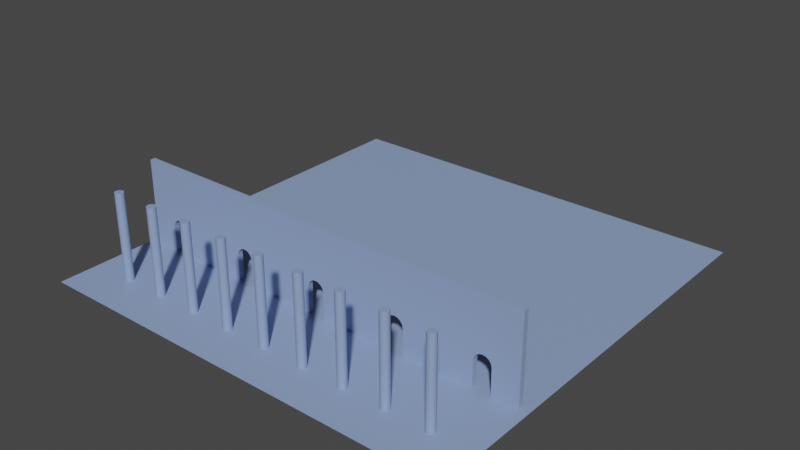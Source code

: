 # Source: house_001.blend  (saved by Blender 3.1.7; exported with 4.5.12 LTS)
import bpy
from mathutils import Matrix  # noqa: F401  (used for matrix-valued properties, if any)

bpy.ops.wm.read_factory_settings(use_empty=True)
scene = bpy.context.scene
scene.name = 'Scene'

# ---- collections
col_collection = bpy.data.collections.new('Collection'); scene.collection.children.link(col_collection)

# ---- materials (node trees are filled in below, after node groups)
mat_material_default = bpy.data.materials.new('Material_Default')
mat_material_default.use_transparent_shadow = False
mat_material_shader = bpy.data.materials.new('Material_Shader')
mat_material_shader.surface_render_method = 'BLENDED'
mat_material_shader.blend_method = 'BLEND'
mat_material_shader.use_transparent_shadow = False

# ---- node groups
ng_auto_smooth = bpy.data.node_groups.new('Auto Smooth', 'GeometryNodeTree')
_s = ng_auto_smooth.interface.new_socket(name='Geometry', in_out='OUTPUT', socket_type='NodeSocketGeometry')
_s = ng_auto_smooth.interface.new_socket(name='Geometry', in_out='INPUT', socket_type='NodeSocketGeometry')
_s = ng_auto_smooth.interface.new_socket(name='Angle', in_out='INPUT', socket_type='NodeSocketFloat')
_s.subtype = 'ANGLE'
_s.min_value = 0.0
_s.max_value = 3.142
ng_auto_smooth.is_modifier = True
_N = ng_auto_smooth.nodes; _L = ng_auto_smooth.links
n0 = _N.new('NodeGroupOutput'); n0.name = 'Group Output'; n0.location = (480, -100)
n1 = _N.new('NodeGroupInput'); n1.name = 'Group Input'; n1.location = (-420, -300)
n2 = _N.new('NodeGroupInput'); n2.name = 'Group Input.001'; n2.location = (-60, -100)
n3 = _N.new('GeometryNodeSetShadeSmooth'); n3.name = 'Set Shade Smooth'; n3.location = (120, -100)
n3.domain = 'EDGE'
n4 = _N.new('GeometryNodeSetShadeSmooth'); n4.name = 'Set Shade Smooth.001'; n4.location = (300, -100)
n5 = _N.new('GeometryNodeInputMeshEdgeAngle'); n5.name = 'Edge Angle'; n5.location = (-420, -220)
n6 = _N.new('GeometryNodeInputEdgeSmooth'); n6.name = 'Is Edge Smooth'; n6.location = (-60, -160)
n7 = _N.new('GeometryNodeInputShadeSmooth'); n7.name = 'Is Face Smooth'; n7.location = (-240, -340)
n8 = _N.new('FunctionNodeBooleanMath'); n8.name = 'Boolean Math'; n8.location = (-60, -220)
n9 = _N.new('FunctionNodeCompare'); n9.name = 'Compare'; n9.location = (-240, -180)
n9.operation = 'LESS_EQUAL'
_L.new(n5.outputs[0], n9.inputs[0])
_L.new(n4.outputs[0], n0.inputs[0])
_L.new(n1.outputs[1], n9.inputs[1])
_L.new(n9.outputs[0], n8.inputs[0])
_L.new(n7.outputs[0], n8.inputs[1])
_L.new(n2.outputs[0], n3.inputs[0])
_L.new(n6.outputs[0], n3.inputs[1])
_L.new(n3.outputs[0], n4.inputs[0])
_L.new(n8.outputs[0], n3.inputs[2])
n0.is_active_output = True

# ---- material node trees
mat_material_default.use_nodes = True; mat_material_default.node_tree.nodes.clear()
_N = mat_material_default.node_tree.nodes; _L = mat_material_default.node_tree.links
n0 = _N.new('ShaderNodeBsdfPrincipled'); n0.name = 'Principled BSDF'; n0.location = (10, 300)
n0.distribution = 'GGX'
n0.subsurface_method = 'RANDOM_WALK_SKIN'
n0.inputs[0].default_value = (0.2682, 0.3666, 0.6152, 1.0)
n0.inputs[3].default_value = 1.45
n0.inputs[27].default_value = (0.0, 0.0, 0.0, 1.0)
n0.inputs[28].default_value = 1.0
n1 = _N.new('ShaderNodeOutputMaterial'); n1.name = 'Material Output'; n1.location = (300, 300)
_L.new(n0.outputs[0], n1.inputs[0])
n1.is_active_output = True
mat_material_shader.use_nodes = True; mat_material_shader.node_tree.nodes.clear()
_N = mat_material_shader.node_tree.nodes; _L = mat_material_shader.node_tree.links
n0 = _N.new('ShaderNodeBsdfPrincipled'); n0.name = 'Principled BSDF'; n0.location = (10, 300)
n0.distribution = 'GGX'
n0.subsurface_method = 'RANDOM_WALK_SKIN'
n0.inputs[0].default_value = (0.1171, 0.124, 0.8, 1.0)
n0.inputs[3].default_value = 1.45
n0.inputs[4].default_value = 0.0
n0.inputs[27].default_value = (0.0, 0.0, 0.0, 1.0)
n0.inputs[28].default_value = 1.0
n1 = _N.new('ShaderNodeOutputMaterial'); n1.name = 'Material Output'; n1.location = (300, 300)
_L.new(n0.outputs[0], n1.inputs[0])
n1.is_active_output = True

# ---- world
world_world = bpy.data.worlds.new('World'); scene.world = world_world
world_world.use_nodes = True; world_world.node_tree.nodes.clear()
_N = world_world.node_tree.nodes; _L = world_world.node_tree.links
n0 = _N.new('ShaderNodeOutputWorld'); n0.name = 'World Output'; n0.location = (300, 300)
n1 = _N.new('ShaderNodeBackground'); n1.name = 'Background'; n1.location = (10, 300)
n1.inputs[0].default_value = (0.05088, 0.05088, 0.05088, 1.0)
_L.new(n1.outputs[0], n0.inputs[0])
n0.is_active_output = True
world_world.color = (0.05088, 0.05088, 0.05088)
world_world.use_sun_shadow = False
world_world.sun_shadow_jitter_overblur = 0.0

# ---- meshes
me_plane = bpy.data.meshes.new('Plane')
me_plane.from_pydata([(-25.0, -25.0, 0.0), (25.0, -25.0, 0.0), (-25.0, 25.0, 0.0), (25.0, 25.0, 0.0)], [], [(0, 1, 3, 2)])
_uv = me_plane.uv_layers.new(name='UVMap')
_uv.uv.foreach_set('vector', [0.0, 0.0, 1.0, 0.0, 1.0, 1.0, 0.0, 1.0])
me_plane.materials.append(mat_material_default)
me_plane.use_remesh_fix_poles = True
me_plane.use_remesh_preserve_attributes = False
me_plane.update()
me_cylinder = bpy.data.meshes.new('Cylinder')
me_cylinder.from_pydata([(-8.382e-09, 0.5, 0.0), (-8.382e-09, 0.5, 10.0), (0.1913, 0.4619, 0.0), (0.1913, 0.4619, 10.0), (0.3536, 0.3536, 0.0), (0.3536, 0.3536, 10.0), (0.4619, 0.1913, 0.0), (0.4619, 0.1913, 10.0), (0.5, -1.929e-06, 0.0), (0.5, -1.929e-06, 10.0), (0.4619, -0.1913, 0.0), (0.4619, -0.1913, 10.0), (0.3536, -0.3536, 0.0), (0.3536, -0.3536, 10.0), (0.1913, -0.4619, 0.0), (0.1913, -0.4619, 10.0), (-5.209e-08, -0.5, 0.0), (-5.209e-08, -0.5, 10.0), (-0.1913, -0.4619, 0.0), (-0.1913, -0.4619, 10.0), (-0.3536, -0.3536, 0.0), (-0.3536, -0.3536, 10.0), (-0.4619, -0.1913, 0.0), (-0.4619, -0.1913, 10.0), (-0.5, -1.901e-06, 0.0), (-0.5, -1.901e-06, 10.0), (-0.4619, 0.1913, 0.0), (-0.4619, 0.1913, 10.0), (-0.3536, 0.3536, 0.0), (-0.3536, 0.3536, 10.0), (-0.1913, 0.4619, 0.0), (-0.1913, 0.4619, 10.0)], [], [(0, 1, 3, 2), (2, 3, 5, 4), (4, 5, 7, 6), (6, 7, 9, 8), (8, 9, 11, 10), (10, 11, 13, 12), (12, 13, 15, 14), (14, 15, 17, 16), (16, 17, 19, 18), (18, 19, 21, 20), (20, 21, 23, 22), (22, 23, 25, 24), (24, 25, 27, 26), (26, 27, 29, 28), (3, 1, 31, 29, 27, 25, 23, 21, 19, 17, 15, 13, 11, 9, 7, 5), (28, 29, 31, 30), (30, 31, 1, 0), (0, 2, 4, 6, 8, 10, 12, 14, 16, 18, 20, 22, 24, 26, 28, 30)])
_uv = me_cylinder.uv_layers.new(name='UVMap')
_uv.uv.foreach_set('vector', [1.0, 0.5, 1.0, 1.0, 0.9375, 1.0, 0.9375, 0.5, 0.9375, 0.5, 0.9375, 1.0, 0.875, 1.0, 0.875, 0.5, 0.875, 0.5, 0.875, 1.0, 0.8125, 1.0, 0.8125, 0.5, 0.8125, 0.5, 0.8125, 1.0, 0.75, 1.0, 0.75, 0.5, 0.75, 0.5, 0.75, 1.0, 0.6875, 1.0, 0.6875, 0.5, 0.6875, 0.5, 0.6875, 1.0, 0.625, 1.0, 0.625, 0.5, 0.625, 0.5, 0.625, 1.0, 0.5625, 1.0, 0.5625, 0.5, 0.5625, 0.5, 0.5625, 1.0, 0.5, 1.0, 0.5, 0.5, 0.5, 0.5, 0.5, 1.0, 0.4375, 1.0, 0.4375, 0.5, 0.4375, 0.5, 0.4375, 1.0, 0.375, 1.0, 0.375, 0.5, 0.375, 0.5, 0.375, 1.0, 0.3125, 1.0, 0.3125, 0.5, 0.3125, 0.5, 0.3125, 1.0, 0.25, 1.0, 0.25, 0.5, 0.25, 0.5, 0.25, 1.0, 0.1875, 1.0, 0.1875, 0.5, 0.1875, 0.5, 0.1875, 1.0, 0.125, 1.0, 0.125, 0.5, 0.3418, 0.4717, 0.25, 0.49, 0.1582, 0.4717, 0.08029, 0.4197, 0.02827, 0.3418, 0.01, 0.25, 0.02827, 0.1582, 0.08029, 0.08029, 0.1582, 0.02827, 0.25, 0.01, 0.3418, 0.02827, 0.4197, 0.08029, 0.4717, 0.1582, 0.49, 0.25, 0.4717, 0.3418, 0.4197, 0.4197, 0.125, 0.5, 0.125, 1.0, 0.0625, 1.0, 0.0625, 0.5, 0.0625, 0.5, 0.0625, 1.0, 0.0, 1.0, 0.0, 0.5, 0.75, 0.49, 0.8418, 0.4717, 0.9197, 0.4197, 0.9717, 0.3418, 0.99, 0.25, 0.9717, 0.1582, 0.9197, 0.08029, 0.8418, 0.02827, 0.75, 0.01, 0.6582, 0.02827, 0.5803, 0.08029, 0.5283, 0.1582, 0.51, 0.25, 0.5283, 0.3418, 0.5803, 0.4197, 0.6582, 0.4717])
me_cylinder.materials.append(mat_material_default)
me_cylinder.use_remesh_fix_poles = True
me_cylinder.use_remesh_preserve_attributes = False
me_cylinder.update()
me_cube_001 = bpy.data.meshes.new('Cube.001')
me_cube_001.from_pydata([(24.0, -0.3, 0.0), (24.0, -0.3, 10.0), (24.0, 0.3, 0.0), (24.0, 0.3, 10.0), (-24.0, -0.3, 0.0), (-24.0, -0.3, 10.0), (-24.0, 0.3, 0.0), (-24.0, 0.3, 10.0), (21.0, 0.3, 2.963), (20.92, 0.3, 3.346), (20.71, 0.3, 3.67), (20.38, 0.3, 3.887), (19.62, 0.3, 3.887), (20.0, 0.3, 3.963), (19.08, 0.3, 3.346), (19.29, 0.3, 3.67), (11.0, 0.3, 2.963), (19.0, 0.3, 2.963), (9.617, 0.3, 3.887), (10.0, 0.3, 3.963), (9.076, 0.3, 3.346), (9.293, 0.3, 3.67), (10.92, 0.3, 3.346), (10.71, 0.3, 3.67), (10.38, 0.3, 3.887), (19.0, 0.3, 0.0), (21.0, 0.3, 0.0), (1.0, 0.3, 0.0), (9.0, 0.3, 0.0), (1.0, 0.3, 2.963), (9.0, 0.3, 2.963), (11.0, 0.3, 0.0), (0.9239, 0.3, 3.346), (0.7071, 0.3, 3.67), (-0.7071, 0.3, 3.67), (0.3827, 0.3, 3.887), (-0.3827, 0.3, 3.887), (0.0, 0.3, 3.963), (-9.0, 0.3, 0.0), (-1.0, 0.3, 0.0), (-1.0, 0.3, 2.963), (-9.0, 0.3, 2.963), (-9.076, 0.3, 3.346), (-0.9239, 0.3, 3.346), (-10.38, 0.3, 3.887), (-10.0, 0.3, 3.963), (-9.617, 0.3, 3.887), (-11.0, 0.3, 2.963), (-19.0, 0.3, 2.963), (-19.0, 0.3, 0.0), (-11.0, 0.3, 0.0), (-10.92, 0.3, 3.346), (-9.293, 0.3, 3.67), (-10.71, 0.3, 3.67), (-19.62, 0.3, 3.887), (-20.38, 0.3, 3.887), (-20.0, 0.3, 3.963), (-21.0, 0.3, 2.963), (-20.92, 0.3, 3.346), (-20.71, 0.3, 3.67), (-19.08, 0.3, 3.346), (-19.29, 0.3, 3.67), (-21.0, 0.3, 0.0), (-9.076, -0.3, 3.346), (-9.293, -0.3, 3.67), (-9.617, -0.3, 3.887), (-10.0, -0.3, 3.963), (-11.0, -0.3, 2.963), (-10.92, -0.3, 3.346), (-10.71, -0.3, 3.67), (-10.38, -0.3, 3.887), (-20.0, -0.3, 3.963), (-19.62, -0.3, 3.887), (-21.0, -0.3, 2.963), (-20.92, -0.3, 3.346), (-20.71, -0.3, 3.67), (-20.38, -0.3, 3.887), (-19.0, -0.3, 2.963), (-19.08, -0.3, 3.346), (-19.29, -0.3, 3.67), (21.0, -0.3, 2.963), (20.92, -0.3, 3.346), (20.71, -0.3, 3.67), (20.0, -0.3, 3.963), (20.38, -0.3, 3.887), (19.62, -0.3, 3.887), (19.08, -0.3, 3.346), (19.29, -0.3, 3.67), (19.0, -0.3, 0.0), (11.0, -0.3, 0.0), (11.0, -0.3, 2.963), (19.0, -0.3, 2.963), (10.71, -0.3, 3.67), (9.293, -0.3, 3.67), (9.617, -0.3, 3.887), (10.38, -0.3, 3.887), (10.0, -0.3, 3.963), (21.0, -0.3, 0.0), (10.92, -0.3, 3.346), (1.0, -0.3, 2.963), (9.0, -0.3, 2.963), (1.0, -0.3, 0.0), (9.0, -0.3, 0.0), (-0.3827, -0.3, 3.887), (0.3827, -0.3, 3.887), (0.0, -0.3, 3.963), (9.076, -0.3, 3.346), (0.9239, -0.3, 3.346), (-1.0, -0.3, 0.0), (-9.0, -0.3, 0.0), (-9.0, -0.3, 2.963), (-21.0, -0.3, 0.0), (-19.0, -0.3, 0.0), (-11.0, -0.3, 0.0), (-1.0, -0.3, 2.963), (-0.9239, -0.3, 3.346), (-0.7071, -0.3, 3.67), (0.7071, -0.3, 3.67)], [], [(0, 1, 3, 2), (49, 50, 47, 51, 53, 44, 45, 46, 52, 42, 41, 38, 39, 40, 43, 34, 36, 37, 35, 33, 32, 29, 27, 28, 30, 20, 21, 18, 19, 24, 23, 22, 16, 31, 25, 17, 14, 15, 12, 13, 11, 10, 9, 8, 26, 2, 3, 7, 6, 62, 57, 58, 59, 55, 56, 54, 61, 60, 48), (6, 7, 5, 4), (88, 89, 90, 98, 92, 95, 96, 94, 93, 106, 100, 102, 101, 99, 107, 117, 104, 105, 103, 116, 115, 114, 108, 109, 110, 63, 64, 65, 66, 70, 69, 68, 67, 113, 112, 77, 78, 79, 72, 71, 76, 75, 74, 73, 111, 4, 5, 1, 0, 97, 80, 81, 82, 84, 83, 85, 87, 86, 91), (0, 2, 26, 97), (6, 4, 111, 62), (102, 28, 27, 101), (25, 31, 89, 88), (108, 39, 38, 109), (112, 113, 50, 49), (7, 3, 1, 5), (54, 56, 71, 72), (61, 54, 72, 79), (60, 61, 79, 78), (48, 60, 78, 77), (49, 48, 77, 112), (73, 57, 62, 111), (74, 58, 57, 73), (75, 59, 58, 74), (76, 55, 59, 75), (71, 56, 55, 76), (46, 45, 66, 65), (52, 46, 65, 64), (42, 52, 64, 63), (41, 42, 63, 110), (38, 41, 110, 109), (113, 67, 47, 50), (68, 51, 47, 67), (69, 53, 51, 68), (70, 44, 53, 69), (66, 45, 44, 70), (35, 37, 105, 104), (33, 35, 104, 117), (32, 33, 117, 107), (29, 32, 107, 99), (27, 29, 99, 101), (108, 114, 40, 39), (115, 43, 40, 114), (116, 34, 43, 115), (103, 36, 34, 116), (105, 37, 36, 103), (24, 19, 96, 95), (23, 24, 95, 92), (22, 23, 92, 98), (16, 22, 98, 90), (31, 16, 90, 89), (102, 100, 30, 28), (106, 20, 30, 100), (93, 21, 20, 106), (94, 18, 21, 93), (96, 19, 18, 94), (11, 13, 83, 84), (10, 11, 84, 82), (9, 10, 82, 81), (8, 9, 81, 80), (26, 8, 80, 97), (91, 17, 25, 88), (86, 14, 17, 91), (87, 15, 14, 86), (85, 12, 15, 87), (83, 13, 12, 85)])
_uv = me_cube_001.uv_layers.new(name='UVMap')
_uv.uv.foreach_set('vector', [0.375, 0.0, 0.625, 0.0, 0.625, 0.25, 0.375, 0.25, 0.375, 0.474, 0.375, 0.4323, 0.4491, 0.4323, 0.4586, 0.4319, 0.4668, 0.4308, 0.4722, 0.4291, 0.4741, 0.4271, 0.4722, 0.4251, 0.4668, 0.4234, 0.4586, 0.4223, 0.4491, 0.4219, 0.375, 0.4219, 0.375, 0.3802, 0.4491, 0.3802, 0.4586, 0.3798, 0.4668, 0.3787, 0.4722, 0.377, 0.4741, 0.375, 0.4722, 0.373, 0.4668, 0.3713, 0.4586, 0.3702, 0.4491, 0.3698, 0.375, 0.3698, 0.375, 0.3281, 0.4491, 0.3281, 0.4586, 0.3277, 0.4668, 0.3266, 0.4722, 0.3249, 0.4741, 0.3229, 0.4722, 0.3209, 0.4668, 0.3192, 0.4586, 0.3181, 0.4491, 0.3177, 0.375, 0.3177, 0.375, 0.276, 0.4491, 0.276, 0.4586, 0.2756, 0.4668, 0.2745, 0.4722, 0.2728, 0.4741, 0.2708, 0.4722, 0.2688, 0.4668, 0.2672, 0.4586, 0.266, 0.4491, 0.2656, 0.375, 0.2656, 0.375, 0.25, 0.625, 0.25, 0.625, 0.5, 0.375, 0.5, 0.375, 0.4844, 0.4491, 0.4844, 0.4586, 0.484, 0.4668, 0.4828, 0.4722, 0.4812, 0.4741, 0.4792, 0.4722, 0.4772, 0.4668, 0.4755, 0.4586, 0.4744, 0.4491, 0.474, 0.375, 0.5, 0.625, 0.5, 0.625, 0.75, 0.375, 0.75, 0.375, 0.974, 0.375, 0.9323, 0.4491, 0.9323, 0.4586, 0.9319, 0.4668, 0.9308, 0.4722, 0.9291, 0.4741, 0.9271, 0.4722, 0.9251, 0.4668, 0.9234, 0.4586, 0.9223, 0.4491, 0.9219, 0.375, 0.9219, 0.375, 0.8802, 0.4491, 0.8802, 0.4586, 0.8798, 0.4668, 0.8787, 0.4722, 0.877, 0.4741, 0.875, 0.4722, 0.873, 0.4668, 0.8713, 0.4586, 0.8702, 0.4491, 0.8698, 0.375, 0.8698, 0.375, 0.8281, 0.4491, 0.8281, 0.4586, 0.8277, 0.4668, 0.8266, 0.4722, 0.8249, 0.4741, 0.8229, 0.4722, 0.8209, 0.4668, 0.8192, 0.4586, 0.8181, 0.4491, 0.8177, 0.375, 0.8177, 0.375, 0.776, 0.4491, 0.776, 0.4586, 0.7756, 0.4668, 0.7745, 0.4722, 0.7728, 0.4741, 0.7708, 0.4722, 0.7688, 0.4668, 0.7672, 0.4586, 0.766, 0.4491, 0.7656, 0.375, 0.7656, 0.375, 0.75, 0.625, 0.75, 0.625, 1.0, 0.375, 1.0, 0.375, 0.9844, 0.4491, 0.9844, 0.4586, 0.984, 0.4668, 0.9828, 0.4722, 0.9812, 0.4741, 0.9792, 0.4722, 0.9772, 0.4668, 0.9755, 0.4586, 0.9744, 0.4491, 0.974, 0.125, 0.75, 0.125, 0.5, 0.1406, 0.5, 0.1406, 0.75, 0.375, 0.5, 0.375, 0.75, 0.3594, 0.75, 0.3594, 0.5, 0.2031, 0.75, 0.2031, 0.5, 0.2448, 0.5, 0.2448, 0.75, 0.151, 0.5, 0.1927, 0.5, 0.1927, 0.75, 0.151, 0.75, 0.2552, 0.75, 0.2552, 0.5, 0.2969, 0.5, 0.2969, 0.75, 0.349, 0.75, 0.3073, 0.75, 0.3073, 0.5, 0.349, 0.5, 0.625, 0.5, 0.875, 0.5, 0.875, 0.75, 0.625, 0.75, 0.9375, 0.6735, 1.0, 0.6735, 1.0, 0.8265, 0.9375, 0.8265, 0.875, 0.6735, 0.9375, 0.6735, 0.9375, 0.8265, 0.875, 0.8265, 0.8125, 0.6735, 0.875, 0.6735, 0.875, 0.8265, 0.8125, 0.8265, 0.75, 0.6735, 0.8125, 0.6735, 0.8125, 0.8265, 0.75, 0.8265, 0.75, 0.6735, 0.75, 0.6735, 0.75, 0.8265, 0.75, 0.8265, 0.25, 0.8265, 0.25, 0.6735, 0.25, 0.6735, 0.25, 0.8265, 0.1875, 0.8265, 0.1875, 0.6735, 0.25, 0.6735, 0.25, 0.8265, 0.125, 0.8265, 0.125, 0.6735, 0.1875, 0.6735, 0.1875, 0.8265, 0.0625, 0.8265, 0.0625, 0.6735, 0.125, 0.6735, 0.125, 0.8265, 0.0, 0.8265, 0.0, 0.6735, 0.0625, 0.6735, 0.0625, 0.8265, 0.9375, 0.6735, 1.0, 0.6735, 1.0, 0.8265, 0.9375, 0.8265, 0.875, 0.6735, 0.9375, 0.6735, 0.9375, 0.8265, 0.875, 0.8265, 0.8125, 0.6735, 0.875, 0.6735, 0.875, 0.8265, 0.8125, 0.8265, 0.75, 0.6735, 0.8125, 0.6735, 0.8125, 0.8265, 0.75, 0.8265, 0.75, 0.6735, 0.75, 0.6735, 0.75, 0.8265, 0.75, 0.8265, 0.25, 0.8265, 0.25, 0.8265, 0.25, 0.6735, 0.25, 0.6735, 0.1875, 0.8265, 0.1875, 0.6735, 0.25, 0.6735, 0.25, 0.8265, 0.125, 0.8265, 0.125, 0.6735, 0.1875, 0.6735, 0.1875, 0.8265, 0.0625, 0.8265, 0.0625, 0.6735, 0.125, 0.6735, 0.125, 0.8265, 0.0, 0.8265, 0.0, 0.6735, 0.0625, 0.6735, 0.0625, 0.8265, 0.9375, 0.6735, 1.0, 0.6735, 1.0, 0.8265, 0.9375, 0.8265, 0.875, 0.6735, 0.9375, 0.6735, 0.9375, 0.8265, 0.875, 0.8265, 0.8125, 0.6735, 0.875, 0.6735, 0.875, 0.8265, 0.8125, 0.8265, 0.75, 0.6735, 0.8125, 0.6735, 0.8125, 0.8265, 0.75, 0.8265, 0.75, 0.6735, 0.75, 0.6735, 0.75, 0.8265, 0.75, 0.8265, 0.25, 0.8265, 0.25, 0.8265, 0.25, 0.6735, 0.25, 0.6735, 0.1875, 0.8265, 0.1875, 0.6735, 0.25, 0.6735, 0.25, 0.8265, 0.125, 0.8265, 0.125, 0.6735, 0.1875, 0.6735, 0.1875, 0.8265, 0.0625, 0.8265, 0.0625, 0.6735, 0.125, 0.6735, 0.125, 0.8265, 0.0, 0.8265, 0.0, 0.6735, 0.0625, 0.6735, 0.0625, 0.8265, 0.9375, 0.6735, 1.0, 0.6735, 1.0, 0.8265, 0.9375, 0.8265, 0.875, 0.6735, 0.9375, 0.6735, 0.9375, 0.8265, 0.875, 0.8265, 0.8125, 0.6735, 0.875, 0.6735, 0.875, 0.8265, 0.8125, 0.8265, 0.75, 0.6735, 0.8125, 0.6735, 0.8125, 0.8265, 0.75, 0.8265, 0.75, 0.6735, 0.75, 0.6735, 0.75, 0.8265, 0.75, 0.8265, 0.25, 0.8265, 0.25, 0.8265, 0.25, 0.6735, 0.25, 0.6735, 0.1875, 0.8265, 0.1875, 0.6735, 0.25, 0.6735, 0.25, 0.8265, 0.125, 0.8265, 0.125, 0.6735, 0.1875, 0.6735, 0.1875, 0.8265, 0.0625, 0.8265, 0.0625, 0.6735, 0.125, 0.6735, 0.125, 0.8265, 0.0, 0.8265, 0.0, 0.6735, 0.0625, 0.6735, 0.0625, 0.8265, 0.9375, 0.6735, 1.0, 0.6735, 1.0, 0.8265, 0.9375, 0.8265, 0.875, 0.6735, 0.9375, 0.6735, 0.9375, 0.8265, 0.875, 0.8265, 0.8125, 0.6735, 0.875, 0.6735, 0.875, 0.8265, 0.8125, 0.8265, 0.75, 0.6735, 0.8125, 0.6735, 0.8125, 0.8265, 0.75, 0.8265, 0.75, 0.6735, 0.75, 0.6735, 0.75, 0.8265, 0.75, 0.8265, 0.25, 0.8265, 0.25, 0.6735, 0.25, 0.6735, 0.25, 0.8265, 0.1875, 0.8265, 0.1875, 0.6735, 0.25, 0.6735, 0.25, 0.8265, 0.125, 0.8265, 0.125, 0.6735, 0.1875, 0.6735, 0.1875, 0.8265, 0.0625, 0.8265, 0.0625, 0.6735, 0.125, 0.6735, 0.125, 0.8265, 0.0, 0.8265, 0.0, 0.6735, 0.0625, 0.6735, 0.0625, 0.8265])
me_cube_001.materials.append(mat_material_default)
me_cube_001.use_remesh_fix_poles = True
me_cube_001.use_remesh_preserve_attributes = False
me_cube_001.update()
me_cylinder_001 = bpy.data.meshes.new('Cylinder.001')
me_cylinder_001.from_pydata([(-0.285, 1.75, 1.821), (0.285, 1.75, 1.821), (-0.285, 1.716, 1.48), (0.285, 1.716, 1.48), (-0.285, 1.617, 1.151), (0.285, 1.617, 1.151), (-0.285, 1.455, 0.8488), (0.285, 1.455, 0.8488), (-0.285, 1.237, 0.5836), (0.285, 1.237, 0.5836), (-0.285, 0.9722, 0.366), (0.285, 0.9722, 0.366), (-0.285, 0.6697, 0.2043), (0.285, 0.6697, 0.2043), (-0.285, 0.3414, 0.1047), (0.285, 0.3414, 0.1047), (-0.285, -7.649e-08, 0.07106), (0.285, -7.649e-08, 0.07106), (-0.285, -0.3414, 0.1047), (0.285, -0.3414, 0.1047), (-0.285, -0.6697, 0.2043), (0.285, -0.6697, 0.2043), (-0.285, -0.9722, 0.366), (0.285, -0.9722, 0.366), (-0.285, -1.237, 0.5836), (0.285, -1.237, 0.5836), (-0.285, -1.455, 0.8488), (0.285, -1.455, 0.8488), (-0.285, -1.617, 1.151), (0.285, -1.617, 1.151), (-0.285, -1.716, 1.48), (0.285, -1.716, 1.48), (-0.285, -1.75, 1.821), (0.285, -1.75, 1.821), (-0.285, -1.716, 2.162), (0.285, -1.716, 2.162), (-0.285, -1.617, 2.491), (0.285, -1.617, 2.491), (-0.285, -1.455, 2.793), (0.285, -1.455, 2.793), (-0.285, -1.237, 3.058), (0.285, -1.237, 3.058), (-0.285, -0.9722, 3.276), (0.285, -0.9722, 3.276), (-0.285, -0.6697, 3.438), (0.285, -0.6697, 3.438), (-0.285, -0.3414, 3.537), (0.285, -0.3414, 3.537), (-0.285, 2.087e-08, 3.571), (0.285, 2.087e-08, 3.571), (-0.285, 0.3414, 3.537), (0.285, 0.3414, 3.537), (-0.285, 0.6697, 3.438), (0.285, 0.6697, 3.438), (-0.285, 0.9722, 3.276), (0.285, 0.9722, 3.276), (-0.285, 1.237, 3.058), (0.285, 1.237, 3.058), (-0.285, 1.455, 2.793), (0.285, 1.455, 2.793), (-0.285, 1.617, 2.491), (0.285, 1.617, 2.491), (-0.285, 1.716, 2.162), (0.285, 1.716, 2.162), (-0.2284, 1.403, 1.821), (0.2284, 1.403, 1.821), (-0.2284, 1.376, 1.547), (0.2284, 1.376, 1.547), (-0.2284, 1.296, 1.284), (0.2284, 1.296, 1.284), (-0.2284, 1.166, 1.042), (0.2284, 1.166, 1.042), (-0.2284, 0.9917, 0.8293), (0.2284, 0.9917, 0.8293), (-0.2284, 0.7792, 0.6549), (0.2284, 0.7792, 0.6549), (-0.2284, 0.5367, 0.5253), (0.2284, 0.5367, 0.5253), (-0.2284, 0.2736, 0.4455), (0.2284, 0.2736, 0.4455), (-0.2284, -6.353e-08, 0.4185), (0.2284, -6.353e-08, 0.4185), (-0.2284, -0.2736, 0.4455), (0.2284, -0.2736, 0.4455), (-0.2284, -0.5367, 0.5253), (0.2284, -0.5367, 0.5253), (-0.2284, -0.7792, 0.6549), (0.2284, -0.7792, 0.6549), (-0.2284, -0.9917, 0.8293), (0.2284, -0.9917, 0.8293), (-0.2284, -1.166, 1.042), (0.2284, -1.166, 1.042), (-0.2284, -1.296, 1.284), (0.2284, -1.296, 1.284), (-0.2284, -1.376, 1.547), (0.2284, -1.376, 1.547), (-0.2284, -1.403, 1.821), (0.2284, -1.403, 1.821), (-0.2284, -1.376, 2.095), (0.2284, -1.376, 2.095), (-0.2284, -1.296, 2.358), (0.2284, -1.296, 2.358), (-0.2284, -1.166, 2.6), (0.2284, -1.166, 2.6), (-0.2284, -0.9917, 2.813), (0.2284, -0.9917, 2.813), (-0.2284, -0.7792, 2.987), (0.2284, -0.7792, 2.987), (-0.2284, -0.5367, 3.117), (0.2284, -0.5367, 3.117), (-0.2284, -0.2736, 3.197), (0.2284, -0.2736, 3.197), (-0.2284, 1.451e-08, 3.224), (0.2284, 1.451e-08, 3.224), (-0.2284, 0.2736, 3.197), (0.2284, 0.2736, 3.197), (-0.2284, 0.5367, 3.117), (0.2284, 0.5367, 3.117), (-0.2284, 0.7792, 2.987), (0.2284, 0.7792, 2.987), (-0.2284, 0.9917, 2.813), (0.2284, 0.9917, 2.813), (-0.2284, 1.166, 2.6), (0.2284, 1.166, 2.6), (-0.2284, 1.296, 2.358), (0.2284, 1.296, 2.358), (-0.2284, 1.376, 2.095), (0.2284, 1.376, 2.095)], [], [(0, 1, 3, 2), (2, 3, 5, 4), (4, 5, 7, 6), (6, 7, 9, 8), (8, 9, 11, 10), (10, 11, 13, 12), (12, 13, 15, 14), (14, 15, 17, 16), (16, 17, 19, 18), (18, 19, 21, 20), (20, 21, 23, 22), (22, 23, 25, 24), (24, 25, 27, 26), (26, 27, 29, 28), (28, 29, 31, 30), (30, 31, 33, 32), (32, 33, 35, 34), (34, 35, 37, 36), (36, 37, 39, 38), (38, 39, 41, 40), (40, 41, 43, 42), (42, 43, 45, 44), (44, 45, 47, 46), (46, 47, 49, 48), (48, 49, 51, 50), (50, 51, 53, 52), (52, 53, 55, 54), (54, 55, 57, 56), (56, 57, 59, 58), (58, 59, 61, 60), (32, 34, 98, 96), (60, 61, 63, 62), (62, 63, 1, 0), (14, 16, 80, 78), (17, 15, 79, 81), (50, 52, 116, 114), (35, 33, 97, 99), (53, 51, 115, 117), (16, 18, 82, 80), (34, 36, 100, 98), (19, 17, 81, 83), (0, 2, 66, 64), (52, 54, 118, 116), (37, 35, 99, 101), (3, 1, 65, 67), (55, 53, 117, 119), (18, 20, 84, 82), (36, 38, 102, 100), (21, 19, 83, 85), (54, 56, 120, 118), (39, 37, 101, 103), (2, 4, 68, 66), (57, 55, 119, 121), (20, 22, 86, 84), (5, 3, 67, 69), (38, 40, 104, 102), (23, 21, 85, 87), (56, 58, 122, 120), (41, 39, 103, 105), (4, 6, 70, 68), (59, 57, 121, 123), (22, 24, 88, 86), (7, 5, 69, 71), (40, 42, 106, 104), (25, 23, 87, 89), (58, 60, 124, 122), (43, 41, 105, 107), (6, 8, 72, 70), (61, 59, 123, 125), (24, 26, 90, 88), (9, 7, 71, 73), (42, 44, 108, 106), (27, 25, 89, 91), (60, 62, 126, 124), (45, 43, 107, 109), (8, 10, 74, 72), (63, 61, 125, 127), (26, 28, 92, 90), (11, 9, 73, 75), (44, 46, 110, 108), (29, 27, 91, 93), (62, 0, 64, 126), (47, 45, 109, 111), (10, 12, 76, 74), (1, 63, 127, 65), (28, 30, 94, 92), (13, 11, 75, 77), (46, 48, 112, 110), (31, 29, 93, 95), (49, 47, 111, 113), (12, 14, 78, 76), (30, 32, 96, 94), (15, 13, 77, 79), (48, 50, 114, 112), (33, 31, 95, 97), (51, 49, 113, 115), (88, 90, 91, 89), (90, 92, 93, 91), (92, 94, 95, 93), (94, 96, 97, 95), (96, 98, 99, 97), (98, 100, 101, 99), (100, 102, 103, 101), (102, 104, 105, 103), (104, 106, 107, 105), (106, 108, 109, 107), (108, 110, 111, 109), (110, 112, 113, 111), (112, 114, 115, 113), (114, 116, 117, 115), (116, 118, 119, 117), (118, 120, 121, 119), (120, 122, 123, 121), (122, 124, 125, 123), (124, 126, 127, 125), (126, 64, 65, 127), (64, 66, 67, 65), (66, 68, 69, 67), (86, 88, 89, 87), (84, 86, 87, 85), (82, 84, 85, 83), (76, 78, 79, 77), (72, 74, 75, 73), (68, 70, 71, 69), (70, 72, 73, 71), (74, 76, 77, 75), (78, 80, 81, 79), (80, 82, 83, 81)])
me_cylinder_001.polygons.foreach_set('use_smooth', [True] * 128)
_uv = me_cylinder_001.uv_layers.new(name='UVMap')
_uv.uv.foreach_set('vector', [1.0, 0.5, 1.0, 1.0, 0.9688, 1.0, 0.9688, 0.5, 0.9688, 0.5, 0.9688, 1.0, 0.9375, 1.0, 0.9375, 0.5, 0.9375, 0.5, 0.9375, 1.0, 0.9062, 1.0, 0.9062, 0.5, 0.9062, 0.5, 0.9062, 1.0, 0.875, 1.0, 0.875, 0.5, 0.875, 0.5, 0.875, 1.0, 0.8438, 1.0, 0.8438, 0.5, 0.8438, 0.5, 0.8438, 1.0, 0.8125, 1.0, 0.8125, 0.5, 0.8125, 0.5, 0.8125, 1.0, 0.7812, 1.0, 0.7812, 0.5, 0.7812, 0.5, 0.7812, 1.0, 0.75, 1.0, 0.75, 0.5, 0.75, 0.5, 0.75, 1.0, 0.7188, 1.0, 0.7188, 0.5, 0.7188, 0.5, 0.7188, 1.0, 0.6875, 1.0, 0.6875, 0.5, 0.6875, 0.5, 0.6875, 1.0, 0.6562, 1.0, 0.6562, 0.5, 0.6562, 0.5, 0.6562, 1.0, 0.625, 1.0, 0.625, 0.5, 0.625, 0.5, 0.625, 1.0, 0.5938, 1.0, 0.5938, 0.5, 0.5938, 0.5, 0.5938, 1.0, 0.5625, 1.0, 0.5625, 0.5, 0.5625, 0.5, 0.5625, 1.0, 0.5312, 1.0, 0.5312, 0.5, 0.5312, 0.5, 0.5312, 1.0, 0.5, 1.0, 0.5, 0.5, 0.5, 0.5, 0.5, 1.0, 0.4688, 1.0, 0.4688, 0.5, 0.4688, 0.5, 0.4688, 1.0, 0.4375, 1.0, 0.4375, 0.5, 0.4375, 0.5, 0.4375, 1.0, 0.4062, 1.0, 0.4062, 0.5, 0.4062, 0.5, 0.4062, 1.0, 0.375, 1.0, 0.375, 0.5, 0.375, 0.5, 0.375, 1.0, 0.3438, 1.0, 0.3438, 0.5, 0.3438, 0.5, 0.3438, 1.0, 0.3125, 1.0, 0.3125, 0.5, 0.3125, 0.5, 0.3125, 1.0, 0.2812, 1.0, 0.2812, 0.5, 0.2812, 0.5, 0.2812, 1.0, 0.25, 1.0, 0.25, 0.5, 0.25, 0.5, 0.25, 1.0, 0.2188, 1.0, 0.2188, 0.5, 0.2188, 0.5, 0.2188, 1.0, 0.1875, 1.0, 0.1875, 0.5, 0.1875, 0.5, 0.1875, 1.0, 0.1562, 1.0, 0.1562, 0.5, 0.1562, 0.5, 0.1562, 1.0, 0.125, 1.0, 0.125, 0.5, 0.125, 0.5, 0.125, 1.0, 0.09375, 1.0, 0.09375, 0.5, 0.09375, 0.5, 0.09375, 1.0, 0.0625, 1.0, 0.0625, 0.5, 0.5, 0.5, 0.4688, 0.5, 0.4688, 0.5, 0.5, 0.5, 0.0625, 0.5, 0.0625, 1.0, 0.03125, 1.0, 0.03125, 0.5, 0.03125, 0.5, 0.03125, 1.0, 0.0, 1.0, 0.0, 0.5, 0.7812, 0.5, 0.75, 0.5, 0.75, 0.5, 0.7812, 0.5, 0.75, 1.0, 0.7812, 1.0, 0.7812, 1.0, 0.75, 1.0, 0.2188, 0.5, 0.1875, 0.5, 0.1875, 0.5, 0.2188, 0.5, 0.4688, 1.0, 0.5, 1.0, 0.5, 1.0, 0.4688, 1.0, 0.1875, 1.0, 0.2188, 1.0, 0.2188, 1.0, 0.1875, 1.0, 0.75, 0.5, 0.7188, 0.5, 0.7188, 0.5, 0.75, 0.5, 0.4688, 0.5, 0.4375, 0.5, 0.4375, 0.5, 0.4688, 0.5, 0.7188, 1.0, 0.75, 1.0, 0.75, 1.0, 0.7188, 1.0, 1.0, 0.5, 0.9688, 0.5, 0.9688, 0.5, 1.0, 0.5, 0.1875, 0.5, 0.1562, 0.5, 0.1562, 0.5, 0.1875, 0.5, 0.4375, 1.0, 0.4688, 1.0, 0.4688, 1.0, 0.4375, 1.0, 0.9688, 1.0, 1.0, 1.0, 1.0, 1.0, 0.9688, 1.0, 0.1562, 1.0, 0.1875, 1.0, 0.1875, 1.0, 0.1562, 1.0, 0.7188, 0.5, 0.6875, 0.5, 0.6875, 0.5, 0.7188, 0.5, 0.4375, 0.5, 0.4062, 0.5, 0.4062, 0.5, 0.4375, 0.5, 0.6875, 1.0, 0.7188, 1.0, 0.7188, 1.0, 0.6875, 1.0, 0.1562, 0.5, 0.125, 0.5, 0.125, 0.5, 0.1562, 0.5, 0.4062, 1.0, 0.4375, 1.0, 0.4375, 1.0, 0.4062, 1.0, 0.9688, 0.5, 0.9375, 0.5, 0.9375, 0.5, 0.9688, 0.5, 0.125, 1.0, 0.1562, 1.0, 0.1562, 1.0, 0.125, 1.0, 0.6875, 0.5, 0.6562, 0.5, 0.6562, 0.5, 0.6875, 0.5, 0.9375, 1.0, 0.9688, 1.0, 0.9688, 1.0, 0.9375, 1.0, 0.4062, 0.5, 0.375, 0.5, 0.375, 0.5, 0.4062, 0.5, 0.6562, 1.0, 0.6875, 1.0, 0.6875, 1.0, 0.6562, 1.0, 0.125, 0.5, 0.09375, 0.5, 0.09375, 0.5, 0.125, 0.5, 0.375, 1.0, 0.4062, 1.0, 0.4062, 1.0, 0.375, 1.0, 0.9375, 0.5, 0.9062, 0.5, 0.9062, 0.5, 0.9375, 0.5, 0.09375, 1.0, 0.125, 1.0, 0.125, 1.0, 0.09375, 1.0, 0.6562, 0.5, 0.625, 0.5, 0.625, 0.5, 0.6562, 0.5, 0.9062, 1.0, 0.9375, 1.0, 0.9375, 1.0, 0.9062, 1.0, 0.375, 0.5, 0.3438, 0.5, 0.3438, 0.5, 0.375, 0.5, 0.625, 1.0, 0.6562, 1.0, 0.6562, 1.0, 0.625, 1.0, 0.09375, 0.5, 0.0625, 0.5, 0.0625, 0.5, 0.09375, 0.5, 0.3438, 1.0, 0.375, 1.0, 0.375, 1.0, 0.3438, 1.0, 0.9062, 0.5, 0.875, 0.5, 0.875, 0.5, 0.9062, 0.5, 0.0625, 1.0, 0.09375, 1.0, 0.09375, 1.0, 0.0625, 1.0, 0.625, 0.5, 0.5938, 0.5, 0.5938, 0.5, 0.625, 0.5, 0.875, 1.0, 0.9062, 1.0, 0.9062, 1.0, 0.875, 1.0, 0.3438, 0.5, 0.3125, 0.5, 0.3125, 0.5, 0.3438, 0.5, 0.5938, 1.0, 0.625, 1.0, 0.625, 1.0, 0.5938, 1.0, 0.0625, 0.5, 0.03125, 0.5, 0.03125, 0.5, 0.0625, 0.5, 0.3125, 1.0, 0.3438, 1.0, 0.3438, 1.0, 0.3125, 1.0, 0.875, 0.5, 0.8438, 0.5, 0.8438, 0.5, 0.875, 0.5, 0.03125, 1.0, 0.0625, 1.0, 0.0625, 1.0, 0.03125, 1.0, 0.5938, 0.5, 0.5625, 0.5, 0.5625, 0.5, 0.5938, 0.5, 0.8438, 1.0, 0.875, 1.0, 0.875, 1.0, 0.8438, 1.0, 0.3125, 0.5, 0.2812, 0.5, 0.2812, 0.5, 0.3125, 0.5, 0.5625, 1.0, 0.5938, 1.0, 0.5938, 1.0, 0.5625, 1.0, 0.03125, 0.5, 0.0, 0.5, 0.0, 0.5, 0.03125, 0.5, 0.2812, 1.0, 0.3125, 1.0, 0.3125, 1.0, 0.2812, 1.0, 0.8438, 0.5, 0.8125, 0.5, 0.8125, 0.5, 0.8438, 0.5, 0.0, 1.0, 0.03125, 1.0, 0.03125, 1.0, 0.0, 1.0, 0.5625, 0.5, 0.5312, 0.5, 0.5312, 0.5, 0.5625, 0.5, 0.8125, 1.0, 0.8438, 1.0, 0.8438, 1.0, 0.8125, 1.0, 0.2812, 0.5, 0.25, 0.5, 0.25, 0.5, 0.2812, 0.5, 0.5312, 1.0, 0.5625, 1.0, 0.5625, 1.0, 0.5312, 1.0, 0.25, 1.0, 0.2812, 1.0, 0.2812, 1.0, 0.25, 1.0, 0.8125, 0.5, 0.7812, 0.5, 0.7812, 0.5, 0.8125, 0.5, 0.5312, 0.5, 0.5, 0.5, 0.5, 0.5, 0.5312, 0.5, 0.7812, 1.0, 0.8125, 1.0, 0.8125, 1.0, 0.7812, 1.0, 0.25, 0.5, 0.2188, 0.5, 0.2188, 0.5, 0.25, 0.5, 0.5, 1.0, 0.5312, 1.0, 0.5312, 1.0, 0.5, 1.0, 0.2188, 1.0, 0.25, 1.0, 0.25, 1.0, 0.2188, 1.0, 0.625, 0.5, 0.5938, 0.5, 0.5938, 1.0, 0.625, 1.0, 0.5938, 0.5, 0.5625, 0.5, 0.5625, 1.0, 0.5938, 1.0, 0.5625, 0.5, 0.5312, 0.5, 0.5312, 1.0, 0.5625, 1.0, 0.5312, 0.5, 0.5, 0.5, 0.5, 1.0, 0.5312, 1.0, 0.5, 0.5, 0.4688, 0.5, 0.4688, 1.0, 0.5, 1.0, 0.4688, 0.5, 0.4375, 0.5, 0.4375, 1.0, 0.4688, 1.0, 0.4375, 0.5, 0.4062, 0.5, 0.4062, 1.0, 0.4375, 1.0, 0.4062, 0.5, 0.375, 0.5, 0.375, 1.0, 0.4062, 1.0, 0.375, 0.5, 0.3438, 0.5, 0.3438, 1.0, 0.375, 1.0, 0.3438, 0.5, 0.3125, 0.5, 0.3125, 1.0, 0.3438, 1.0, 0.3125, 0.5, 0.2812, 0.5, 0.2812, 1.0, 0.3125, 1.0, 0.2812, 0.5, 0.25, 0.5, 0.25, 1.0, 0.2812, 1.0, 0.25, 0.5, 0.2188, 0.5, 0.2188, 1.0, 0.25, 1.0, 0.2188, 0.5, 0.1875, 0.5, 0.1875, 1.0, 0.2188, 1.0, 0.1875, 0.5, 0.1562, 0.5, 0.1562, 1.0, 0.1875, 1.0, 0.1562, 0.5, 0.125, 0.5, 0.125, 1.0, 0.1562, 1.0, 0.125, 0.5, 0.09375, 0.5, 0.09375, 1.0, 0.125, 1.0, 0.09375, 0.5, 0.0625, 0.5, 0.0625, 1.0, 0.09375, 1.0, 0.0625, 0.5, 0.03125, 0.5, 0.03125, 1.0, 0.0625, 1.0, 0.03125, 0.5, 0.0, 0.5, 0.0, 1.0, 0.03125, 1.0, 0.0, 0.5, 0.9688, 0.5, 0.9688, 1.0, 0.0, 1.0, 0.9688, 0.5, 0.9375, 0.5, 0.9375, 1.0, 0.9688, 1.0, 0.6562, 0.5, 0.625, 0.5, 0.625, 1.0, 0.6562, 1.0, 0.6875, 0.5, 0.6562, 0.5, 0.6562, 1.0, 0.6875, 1.0, 0.7188, 0.5, 0.6875, 0.5, 0.6875, 1.0, 0.7188, 1.0, 0.8125, 0.5, 0.7812, 0.5, 0.7812, 1.0, 0.8125, 1.0, 0.875, 0.5, 0.8438, 0.5, 0.8438, 1.0, 0.875, 1.0, 0.9375, 0.5, 0.9062, 0.5, 0.9062, 1.0, 0.9375, 1.0, 0.9062, 0.5, 0.875, 0.5, 0.875, 1.0, 0.9062, 1.0, 0.8438, 0.5, 0.8125, 0.5, 0.8125, 1.0, 0.8438, 1.0, 0.7812, 0.5, 0.75, 0.5, 0.75, 1.0, 0.7812, 1.0, 0.75, 0.5, 0.7188, 0.5, 0.7188, 1.0, 0.75, 1.0])
me_cylinder_001.materials.append(mat_material_default)
me_cylinder_001.use_remesh_fix_poles = True
me_cylinder_001.use_remesh_preserve_attributes = False
me_cylinder_001.update()
me_cylinder_002 = bpy.data.meshes.new('Cylinder.002')
me_cylinder_002.from_pydata([(-1.1, -1.07, 0.0), (-1.1, -1.07, 0.15), (-1.1, 1.07, 0.0), (-1.1, 1.07, 0.15), (1.1, -1.07, 0.0), (1.1, -1.07, 0.15), (1.1, 1.07, 0.0), (1.1, 1.07, 0.15), (0.8, 1.07, 0.0), (-0.8, 1.07, 0.0), (-0.8, 1.07, 0.15), (0.8, 1.07, 0.15), (-0.8, -1.07, 0.0), (0.8, -1.07, 0.0), (0.8, -1.07, 0.15), (-0.8, -1.07, 0.15), (-0.8, 1.07, 0.3), (0.8, 1.07, 0.3), (0.8, -1.07, 0.3), (-0.8, -1.07, 0.3), (0.5, 1.07, 0.0), (-0.5, 1.07, 0.0), (-0.5, 1.07, 0.15), (0.5, 1.07, 0.15), (-0.5, -1.07, 0.0), (0.5, -1.07, 0.0), (0.5, -1.07, 0.15), (-0.5, -1.07, 0.15), (-0.5, 1.07, 0.3), (0.5, 1.07, 0.3), (0.5, -1.07, 0.3), (-0.5, -1.07, 0.3), (-0.5, 1.07, 0.45), (0.5, 1.07, 0.45), (0.5, -1.07, 0.45), (-0.5, -1.07, 0.45)], [], [(0, 1, 3, 2), (8, 11, 7, 6), (6, 7, 5, 4), (12, 15, 1, 0), (8, 6, 4, 13), (10, 3, 1, 15), (7, 11, 14, 5), (10, 15, 19, 16), (2, 9, 12, 0), (20, 8, 13, 25), (4, 5, 14, 13), (24, 27, 15, 12), (2, 3, 10, 9), (20, 23, 11, 8), (28, 16, 19, 31), (26, 14, 18, 30), (22, 10, 16, 28), (14, 11, 17, 18), (11, 23, 29, 17), (23, 22, 28, 29), (15, 27, 31, 19), (27, 26, 30, 31), (17, 29, 30, 18), (28, 31, 35, 32), (9, 10, 22, 21), (21, 22, 23, 20), (13, 14, 26, 25), (25, 26, 27, 24), (9, 21, 24, 12), (21, 20, 25, 24), (33, 32, 35, 34), (31, 30, 34, 35), (29, 28, 32, 33), (30, 29, 33, 34)])
_uv = me_cylinder_002.uv_layers.new(name='UVMap')
_uv.uv.foreach_set('vector', [0.375, 0.0, 0.625, 0.0, 0.625, 0.25, 0.375, 0.25, 0.375, 0.4167, 0.625, 0.4167, 0.625, 0.5, 0.375, 0.5, 0.375, 0.5, 0.625, 0.5, 0.625, 0.75, 0.375, 0.75, 0.375, 0.9167, 0.625, 0.9167, 0.625, 1.0, 0.375, 1.0, 0.2917, 0.5, 0.375, 0.5, 0.375, 0.75, 0.2917, 0.75, 0.7917, 0.5, 0.875, 0.5, 0.875, 0.75, 0.7917, 0.75, 0.625, 0.5, 0.7083, 0.5, 0.7083, 0.75, 0.625, 0.75, 0.7917, 0.5, 0.7917, 0.75, 0.7917, 0.75, 0.7917, 0.5, 0.125, 0.5, 0.2083, 0.5, 0.2083, 0.75, 0.125, 0.75, 0.2639, 0.5, 0.2917, 0.5, 0.2917, 0.75, 0.2639, 0.75, 0.375, 0.75, 0.625, 0.75, 0.625, 0.8333, 0.375, 0.8333, 0.375, 0.8889, 0.625, 0.8889, 0.625, 0.9167, 0.375, 0.9167, 0.375, 0.25, 0.625, 0.25, 0.625, 0.3333, 0.375, 0.3333, 0.375, 0.3889, 0.625, 0.3889, 0.625, 0.4167, 0.375, 0.4167, 0.7639, 0.5, 0.7917, 0.5, 0.7917, 0.75, 0.7639, 0.75, 0.625, 0.8611, 0.625, 0.8333, 0.625, 0.8333, 0.625, 0.8611, 0.625, 0.3611, 0.625, 0.3333, 0.625, 0.3333, 0.625, 0.3611, 0.7083, 0.75, 0.7083, 0.5, 0.7083, 0.5, 0.7083, 0.75, 0.625, 0.4167, 0.625, 0.3889, 0.625, 0.3889, 0.625, 0.4167, 0.625, 0.3889, 0.625, 0.3611, 0.625, 0.3611, 0.625, 0.3889, 0.625, 0.9167, 0.625, 0.8889, 0.625, 0.8889, 0.625, 0.9167, 0.625, 0.8889, 0.625, 0.8611, 0.625, 0.8611, 0.625, 0.8889, 0.7083, 0.5, 0.7361, 0.5, 0.7361, 0.75, 0.7083, 0.75, 0.7639, 0.5, 0.7639, 0.75, 0.7639, 0.75, 0.7639, 0.5, 0.375, 0.3333, 0.625, 0.3333, 0.625, 0.3611, 0.375, 0.3611, 0.375, 0.3611, 0.625, 0.3611, 0.625, 0.3889, 0.375, 0.3889, 0.375, 0.8333, 0.625, 0.8333, 0.625, 0.8611, 0.375, 0.8611, 0.375, 0.8611, 0.625, 0.8611, 0.625, 0.8889, 0.375, 0.8889, 0.2083, 0.5, 0.2361, 0.5, 0.2361, 0.75, 0.2083, 0.75, 0.2361, 0.5, 0.2639, 0.5, 0.2639, 0.75, 0.2361, 0.75, 0.7361, 0.5, 0.7639, 0.5, 0.7639, 0.75, 0.7361, 0.75, 0.625, 0.8889, 0.625, 0.8611, 0.625, 0.8611, 0.625, 0.8889, 0.625, 0.3889, 0.625, 0.3611, 0.625, 0.3611, 0.625, 0.3889, 0.7361, 0.75, 0.7361, 0.5, 0.7361, 0.5, 0.7361, 0.75])
me_cylinder_002.materials.append(mat_material_default)
me_cylinder_002.use_remesh_fix_poles = True
me_cylinder_002.use_remesh_preserve_attributes = False
me_cylinder_002.update()
me_cylinder_003 = bpy.data.meshes.new('Cylinder.003')
me_cylinder_003.from_pydata([(-6.054e-09, 1.556, 1.821), (-2.095e-08, 1.527, 1.517), (-3.586e-08, 1.438, 1.225), (-3.586e-08, 1.294, 0.9563), (-5.076e-08, 1.101, 0.7205), (-5.076e-08, 0.8647, 0.5269), (-6.566e-08, 0.5956, 0.3831), (-6.566e-08, 0.3037, 0.2945), (-6.566e-08, -6.886e-08, 0.2646), (-6.566e-08, -0.3037, 0.2945), (-6.566e-08, -0.5956, 0.3831), (-5.076e-08, -0.8647, 0.5269), (-5.076e-08, -1.101, 0.7205), (-3.586e-08, -1.294, 0.9563), (-3.586e-08, -1.438, 1.225), (-2.095e-08, -1.527, 1.517), (-6.054e-09, -1.556, 1.821), (8.848e-09, -1.527, 2.125), (3.865e-08, -1.438, 2.417), (3.865e-08, -1.294, 2.686), (5.355e-08, -1.101, 2.922), (5.355e-08, -0.8647, 3.115), (6.845e-08, -0.5956, 3.259), (6.845e-08, -0.3037, 3.348), (6.845e-08, 1.773e-08, 3.378), (6.845e-08, 0.3037, 3.348), (6.845e-08, 0.5956, 3.259), (5.355e-08, 0.8647, 3.115), (5.355e-08, 1.101, 2.922), (3.865e-08, 1.294, 2.686), (3.865e-08, 1.438, 2.417), (8.848e-09, 1.527, 2.125), (0.0, -1.192e-07, 1.821)], [], [(18, 17, 32), (5, 4, 32), (0, 31, 32), (19, 18, 32), (6, 5, 32), (20, 19, 32), (7, 6, 32), (21, 20, 32), (8, 7, 32), (22, 21, 32), (9, 8, 32), (23, 22, 32), (10, 9, 32), (24, 23, 32), (11, 10, 32), (25, 24, 32), (12, 11, 32), (26, 25, 32), (13, 12, 32), (27, 26, 32), (14, 13, 32), (1, 0, 32), (28, 27, 32), (15, 14, 32), (2, 1, 32), (29, 28, 32), (16, 15, 32), (3, 2, 32), (30, 29, 32), (17, 16, 32), (4, 3, 32), (31, 30, 32)])
_uv = me_cylinder_003.uv_layers.new(name='UVMap')
_uv.uv.foreach_set('vector', [0.05699, 0.7368, 0.01931, 0.6458, 0.5, 0.5, 0.7368, 0.05699, 0.8187, 0.1117, 0.5, 0.5, 0.9999, 0.4508, 0.9999, 0.5492, 0.5, 0.5, 0.1117, 0.8187, 0.05699, 0.7368, 0.5, 0.5, 0.6458, 0.01931, 0.7368, 0.05699, 0.5, 0.5, 0.1813, 0.8883, 0.1117, 0.8187, 0.5, 0.5, 0.5492, 0.0001, 0.6458, 0.01931, 0.5, 0.5, 0.2632, 0.943, 0.1813, 0.8883, 0.5, 0.5, 0.4508, 9.998e-05, 0.5492, 0.0001, 0.5, 0.5, 0.3542, 0.9807, 0.2632, 0.943, 0.5, 0.5, 0.3542, 0.01931, 0.4508, 9.998e-05, 0.5, 0.5, 0.4508, 0.9999, 0.3542, 0.9807, 0.5, 0.5, 0.2632, 0.05699, 0.3542, 0.01931, 0.5, 0.5, 0.5492, 0.9999, 0.4508, 0.9999, 0.5, 0.5, 0.1813, 0.1117, 0.2632, 0.05699, 0.5, 0.5, 0.6458, 0.9807, 0.5492, 0.9999, 0.5, 0.5, 0.1117, 0.1813, 0.1813, 0.1117, 0.5, 0.5, 0.7368, 0.943, 0.6458, 0.9807, 0.5, 0.5, 0.05699, 0.2632, 0.1117, 0.1813, 0.5, 0.5, 0.8187, 0.8883, 0.7368, 0.943, 0.5, 0.5, 0.01931, 0.3542, 0.05699, 0.2632, 0.5, 0.5, 0.9807, 0.3542, 0.9999, 0.4508, 0.5, 0.5, 0.8883, 0.8187, 0.8187, 0.8883, 0.5, 0.5, 9.998e-05, 0.4508, 0.01931, 0.3542, 0.5, 0.5, 0.943, 0.2632, 0.9807, 0.3542, 0.5, 0.5, 0.943, 0.7368, 0.8883, 0.8187, 0.5, 0.5, 0.0001, 0.5492, 9.998e-05, 0.4508, 0.5, 0.5, 0.8883, 0.1813, 0.943, 0.2632, 0.5, 0.5, 0.9807, 0.6458, 0.943, 0.7368, 0.5, 0.5, 0.01931, 0.6458, 0.0001, 0.5492, 0.5, 0.5, 0.8187, 0.1117, 0.8883, 0.1813, 0.5, 0.5, 0.9999, 0.5492, 0.9807, 0.6458, 0.5, 0.5])
me_cylinder_003.materials.append(mat_material_shader)
me_cylinder_003.use_remesh_fix_poles = True
me_cylinder_003.use_remesh_preserve_attributes = False
me_cylinder_003.update()

# ---- objects
ob_floor = bpy.data.objects.new('Floor', me_plane)
ob_cylinder = bpy.data.objects.new('Cylinder', me_cylinder)
ob_cube = bpy.data.objects.new('Cube', me_cube_001)
ob_gateway = bpy.data.objects.new('Gateway', me_cylinder_001)
ob_stair = bpy.data.objects.new('Stair', me_cylinder_002)
ob_portal = bpy.data.objects.new('Portal', None)
ob_gatewayshader = bpy.data.objects.new('GatewayShader', me_cylinder_003)

# ---- transforms, parenting, visibility, modifiers, constraints
ob_floor.location = (0.0, 0.0, 0.0)
ob_cylinder.location = (-20.0, -20.0, 0.0)
_m = ob_cylinder.modifiers.new('Array', 'ARRAY')
_m.count = 9
_m.relative_offset_displace = (5.0, 0.0, 0.0)
ob_cube.location = (0.0, -12.5, 0.0)
ob_gateway.parent = ob_portal
ob_gateway.location = (0.0, 0.0, 0.0)
_m = ob_gateway.modifiers.new('Auto Smooth', 'NODES')
_m.node_group = ng_auto_smooth
_gi = [s.identifier for s in ng_auto_smooth.interface.items_tree if s.item_type == 'SOCKET' and s.in_out == 'INPUT']
_m[_gi[1]] = 0.5236  # Angle
ob_stair.parent = ob_portal
ob_stair.location = (0.0, 0.0, 0.0)
ob_portal.location = (15.03, -6.873, 0.0)
ob_portal.rotation_euler = (0.0, -0.0, -0.6886)
ob_gatewayshader.parent = ob_portal
ob_gatewayshader.location = (0.0, 0.0, 0.0)
_m = ob_gatewayshader.modifiers.new('Auto Smooth', 'NODES')
_m.node_group = ng_auto_smooth
_gi = [s.identifier for s in ng_auto_smooth.interface.items_tree if s.item_type == 'SOCKET' and s.in_out == 'INPUT']
_m[_gi[1]] = 0.5236  # Angle

# ---- collection membership
col_collection.objects.link(ob_floor)
col_collection.objects.link(ob_cylinder)
col_collection.objects.link(ob_cube)
col_collection.objects.link(ob_gateway)
col_collection.objects.link(ob_stair)
col_collection.objects.link(ob_portal)
col_collection.objects.link(ob_gatewayshader)

# ---- scene / render settings (as saved in the file)
scene.frame_start = 1; scene.frame_end = 250; scene.frame_set(1)
scene.render.engine = 'BLENDER_EEVEE_NEXT'
scene.render.fps = 30
scene.cycles.sampling_pattern = 'TABULATED_SOBOL'
scene.cycles.use_light_tree = False
scene.view_settings.view_transform = 'Filmic'
bpy.context.view_layer.update()

# ---- added for rendering (the .blend has no active camera and no usable light): camera, sun
cam_auto = bpy.data.cameras.new('AutoCamera')
cam_auto.lens = 50.0
cam_auto.sensor_width = 36.0
cam_auto.clip_end = 1159.6
ob_auto_camera = bpy.data.objects.new('AutoCamera', cam_auto)
scene.collection.objects.link(ob_auto_camera)
ob_auto_camera.location = (66.0743, -79.2891, 57.8594)
ob_auto_camera.rotation_euler = (1.09748, -7.21219e-08, 0.694738)
scene.camera = ob_auto_camera
light_auto_sun = bpy.data.lights.new('AutoSun', 'SUN')
light_auto_sun.energy = 3.0
light_auto_sun.angle = 0.0523599
ob_auto_sun = bpy.data.objects.new('AutoSun', light_auto_sun)
scene.collection.objects.link(ob_auto_sun)
ob_auto_sun.rotation_euler = (0.872665, 0.174533, 0.523599)
bpy.context.view_layer.update()
